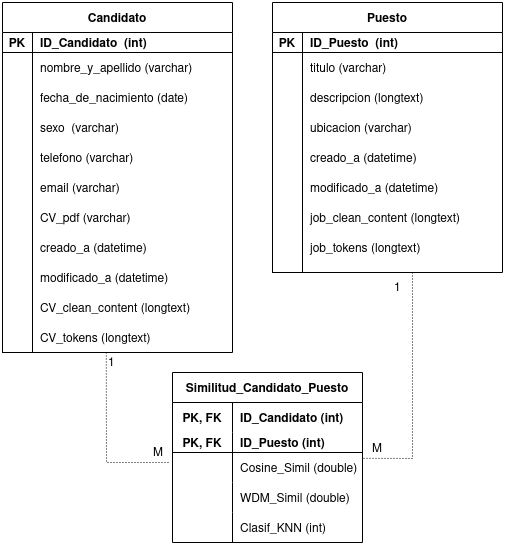

The diagram above was exported from draw.io. Its source (the exported page's mxGraphModel, read from the mxfile embedded in the PNG):
<mxGraphModel dx="1646" dy="782" grid="1" gridSize="10" guides="1" tooltips="1" connect="1" arrows="1" fold="1" page="1" pageScale="1" pageWidth="1100" pageHeight="850" background="none" math="0" shadow="0">
  <root>
    <mxCell id="0" />
    <mxCell id="1" parent="0" />
    <mxCell id="1CjaYVwCzOSRhkthzSOP-1" value="Candidato" style="shape=table;startSize=30;container=1;collapsible=1;childLayout=tableLayout;fixedRows=1;rowLines=0;fontStyle=1;align=center;resizeLast=1;movable=1;resizable=1;rotatable=1;deletable=1;editable=1;connectable=1;" parent="1" vertex="1">
      <mxGeometry x="90" y="50" width="230" height="350" as="geometry" />
    </mxCell>
    <mxCell id="1CjaYVwCzOSRhkthzSOP-2" value="" style="shape=tableRow;horizontal=0;startSize=0;swimlaneHead=0;swimlaneBody=0;fillColor=none;collapsible=0;dropTarget=0;points=[[0,0.5],[1,0.5]];portConstraint=eastwest;top=0;left=0;right=0;bottom=1;" parent="1CjaYVwCzOSRhkthzSOP-1" vertex="1">
      <mxGeometry y="30" width="230" height="20" as="geometry" />
    </mxCell>
    <mxCell id="1CjaYVwCzOSRhkthzSOP-3" value="PK" style="shape=partialRectangle;connectable=0;fillColor=none;top=0;left=0;bottom=0;right=0;fontStyle=1;overflow=hidden;" parent="1CjaYVwCzOSRhkthzSOP-2" vertex="1">
      <mxGeometry width="30" height="20" as="geometry">
        <mxRectangle width="30" height="20" as="alternateBounds" />
      </mxGeometry>
    </mxCell>
    <mxCell id="1CjaYVwCzOSRhkthzSOP-4" value="ID_Candidato  (int)" style="shape=partialRectangle;connectable=0;fillColor=none;top=0;left=0;bottom=0;right=0;align=left;spacingLeft=6;fontStyle=1;overflow=hidden;" parent="1CjaYVwCzOSRhkthzSOP-2" vertex="1">
      <mxGeometry x="30" width="200" height="20" as="geometry">
        <mxRectangle width="200" height="20" as="alternateBounds" />
      </mxGeometry>
    </mxCell>
    <mxCell id="1CjaYVwCzOSRhkthzSOP-5" value="" style="shape=tableRow;horizontal=0;startSize=0;swimlaneHead=0;swimlaneBody=0;fillColor=none;collapsible=0;dropTarget=0;points=[[0,0.5],[1,0.5]];portConstraint=eastwest;top=0;left=0;right=0;bottom=0;" parent="1CjaYVwCzOSRhkthzSOP-1" vertex="1">
      <mxGeometry y="50" width="230" height="30" as="geometry" />
    </mxCell>
    <mxCell id="1CjaYVwCzOSRhkthzSOP-6" value="" style="shape=partialRectangle;connectable=0;fillColor=none;top=0;left=0;bottom=0;right=0;editable=1;overflow=hidden;" parent="1CjaYVwCzOSRhkthzSOP-5" vertex="1">
      <mxGeometry width="30" height="30" as="geometry">
        <mxRectangle width="30" height="30" as="alternateBounds" />
      </mxGeometry>
    </mxCell>
    <mxCell id="1CjaYVwCzOSRhkthzSOP-7" value="nombre_y_apellido (varchar)" style="shape=partialRectangle;connectable=0;fillColor=none;top=0;left=0;bottom=0;right=0;align=left;spacingLeft=6;overflow=hidden;" parent="1CjaYVwCzOSRhkthzSOP-5" vertex="1">
      <mxGeometry x="30" width="200" height="30" as="geometry">
        <mxRectangle width="200" height="30" as="alternateBounds" />
      </mxGeometry>
    </mxCell>
    <mxCell id="1CjaYVwCzOSRhkthzSOP-8" value="" style="shape=tableRow;horizontal=0;startSize=0;swimlaneHead=0;swimlaneBody=0;fillColor=none;collapsible=0;dropTarget=0;points=[[0,0.5],[1,0.5]];portConstraint=eastwest;top=0;left=0;right=0;bottom=0;" parent="1CjaYVwCzOSRhkthzSOP-1" vertex="1">
      <mxGeometry y="80" width="230" height="30" as="geometry" />
    </mxCell>
    <mxCell id="1CjaYVwCzOSRhkthzSOP-9" value="" style="shape=partialRectangle;connectable=0;fillColor=none;top=0;left=0;bottom=0;right=0;editable=1;overflow=hidden;" parent="1CjaYVwCzOSRhkthzSOP-8" vertex="1">
      <mxGeometry width="30" height="30" as="geometry">
        <mxRectangle width="30" height="30" as="alternateBounds" />
      </mxGeometry>
    </mxCell>
    <mxCell id="1CjaYVwCzOSRhkthzSOP-10" value="fecha_de_nacimiento (date)" style="shape=partialRectangle;connectable=0;fillColor=none;top=0;left=0;bottom=0;right=0;align=left;spacingLeft=6;overflow=hidden;" parent="1CjaYVwCzOSRhkthzSOP-8" vertex="1">
      <mxGeometry x="30" width="200" height="30" as="geometry">
        <mxRectangle width="200" height="30" as="alternateBounds" />
      </mxGeometry>
    </mxCell>
    <mxCell id="1CjaYVwCzOSRhkthzSOP-11" value="" style="shape=tableRow;horizontal=0;startSize=0;swimlaneHead=0;swimlaneBody=0;fillColor=none;collapsible=0;dropTarget=0;points=[[0,0.5],[1,0.5]];portConstraint=eastwest;top=0;left=0;right=0;bottom=0;" parent="1CjaYVwCzOSRhkthzSOP-1" vertex="1">
      <mxGeometry y="110" width="230" height="30" as="geometry" />
    </mxCell>
    <mxCell id="1CjaYVwCzOSRhkthzSOP-12" value="" style="shape=partialRectangle;connectable=0;fillColor=none;top=0;left=0;bottom=0;right=0;editable=1;overflow=hidden;" parent="1CjaYVwCzOSRhkthzSOP-11" vertex="1">
      <mxGeometry width="30" height="30" as="geometry">
        <mxRectangle width="30" height="30" as="alternateBounds" />
      </mxGeometry>
    </mxCell>
    <mxCell id="1CjaYVwCzOSRhkthzSOP-13" value="sexo  (varchar)" style="shape=partialRectangle;connectable=0;fillColor=none;top=0;left=0;bottom=0;right=0;align=left;spacingLeft=6;overflow=hidden;" parent="1CjaYVwCzOSRhkthzSOP-11" vertex="1">
      <mxGeometry x="30" width="200" height="30" as="geometry">
        <mxRectangle width="200" height="30" as="alternateBounds" />
      </mxGeometry>
    </mxCell>
    <mxCell id="1CjaYVwCzOSRhkthzSOP-139" value="" style="shape=tableRow;horizontal=0;startSize=0;swimlaneHead=0;swimlaneBody=0;fillColor=none;collapsible=0;dropTarget=0;points=[[0,0.5],[1,0.5]];portConstraint=eastwest;top=0;left=0;right=0;bottom=0;" parent="1CjaYVwCzOSRhkthzSOP-1" vertex="1">
      <mxGeometry y="140" width="230" height="30" as="geometry" />
    </mxCell>
    <mxCell id="1CjaYVwCzOSRhkthzSOP-140" value="" style="shape=partialRectangle;connectable=0;fillColor=none;top=0;left=0;bottom=0;right=0;editable=1;overflow=hidden;" parent="1CjaYVwCzOSRhkthzSOP-139" vertex="1">
      <mxGeometry width="30" height="30" as="geometry">
        <mxRectangle width="30" height="30" as="alternateBounds" />
      </mxGeometry>
    </mxCell>
    <mxCell id="1CjaYVwCzOSRhkthzSOP-141" value="telefono (varchar)" style="shape=partialRectangle;connectable=0;fillColor=none;top=0;left=0;bottom=0;right=0;align=left;spacingLeft=6;overflow=hidden;" parent="1CjaYVwCzOSRhkthzSOP-139" vertex="1">
      <mxGeometry x="30" width="200" height="30" as="geometry">
        <mxRectangle width="200" height="30" as="alternateBounds" />
      </mxGeometry>
    </mxCell>
    <mxCell id="1CjaYVwCzOSRhkthzSOP-158" value="" style="shape=tableRow;horizontal=0;startSize=0;swimlaneHead=0;swimlaneBody=0;fillColor=none;collapsible=0;dropTarget=0;points=[[0,0.5],[1,0.5]];portConstraint=eastwest;top=0;left=0;right=0;bottom=0;" parent="1CjaYVwCzOSRhkthzSOP-1" vertex="1">
      <mxGeometry y="170" width="230" height="30" as="geometry" />
    </mxCell>
    <mxCell id="1CjaYVwCzOSRhkthzSOP-159" value="" style="shape=partialRectangle;connectable=0;fillColor=none;top=0;left=0;bottom=0;right=0;editable=1;overflow=hidden;" parent="1CjaYVwCzOSRhkthzSOP-158" vertex="1">
      <mxGeometry width="30" height="30" as="geometry">
        <mxRectangle width="30" height="30" as="alternateBounds" />
      </mxGeometry>
    </mxCell>
    <mxCell id="1CjaYVwCzOSRhkthzSOP-160" value="email (varchar)" style="shape=partialRectangle;connectable=0;fillColor=none;top=0;left=0;bottom=0;right=0;align=left;spacingLeft=6;overflow=hidden;" parent="1CjaYVwCzOSRhkthzSOP-158" vertex="1">
      <mxGeometry x="30" width="200" height="30" as="geometry">
        <mxRectangle width="200" height="30" as="alternateBounds" />
      </mxGeometry>
    </mxCell>
    <mxCell id="1CjaYVwCzOSRhkthzSOP-14" value="Similitud_Candidato_Puesto" style="shape=table;startSize=30;container=1;collapsible=1;childLayout=tableLayout;fixedRows=1;rowLines=0;fontStyle=1;align=center;resizeLast=1;" parent="1" vertex="1">
      <mxGeometry x="260" y="420" width="190" height="170" as="geometry" />
    </mxCell>
    <mxCell id="1CjaYVwCzOSRhkthzSOP-15" value="" style="shape=tableRow;horizontal=0;startSize=0;swimlaneHead=0;swimlaneBody=0;fillColor=none;collapsible=0;dropTarget=0;points=[[0,0.5],[1,0.5]];portConstraint=eastwest;top=0;left=0;right=0;bottom=0;" parent="1CjaYVwCzOSRhkthzSOP-14" vertex="1">
      <mxGeometry y="30" width="190" height="30" as="geometry" />
    </mxCell>
    <mxCell id="1CjaYVwCzOSRhkthzSOP-16" value="PK, FK" style="shape=partialRectangle;connectable=0;fillColor=none;top=0;left=0;bottom=0;right=0;fontStyle=1;overflow=hidden;" parent="1CjaYVwCzOSRhkthzSOP-15" vertex="1">
      <mxGeometry width="60" height="30" as="geometry">
        <mxRectangle width="60" height="30" as="alternateBounds" />
      </mxGeometry>
    </mxCell>
    <mxCell id="1CjaYVwCzOSRhkthzSOP-17" value="ID_Candidato (int)" style="shape=partialRectangle;connectable=0;fillColor=none;top=0;left=0;bottom=0;right=0;align=left;spacingLeft=6;fontStyle=1;overflow=hidden;" parent="1CjaYVwCzOSRhkthzSOP-15" vertex="1">
      <mxGeometry x="60" width="130" height="30" as="geometry">
        <mxRectangle width="130" height="30" as="alternateBounds" />
      </mxGeometry>
    </mxCell>
    <mxCell id="1CjaYVwCzOSRhkthzSOP-18" value="" style="shape=tableRow;horizontal=0;startSize=0;swimlaneHead=0;swimlaneBody=0;fillColor=none;collapsible=0;dropTarget=0;points=[[0,0.5],[1,0.5]];portConstraint=eastwest;top=0;left=0;right=0;bottom=1;" parent="1CjaYVwCzOSRhkthzSOP-14" vertex="1">
      <mxGeometry y="60" width="190" height="20" as="geometry" />
    </mxCell>
    <mxCell id="1CjaYVwCzOSRhkthzSOP-19" value="PK, FK" style="shape=partialRectangle;connectable=0;fillColor=none;top=0;left=0;bottom=0;right=0;fontStyle=1;overflow=hidden;" parent="1CjaYVwCzOSRhkthzSOP-18" vertex="1">
      <mxGeometry width="60" height="20" as="geometry">
        <mxRectangle width="60" height="20" as="alternateBounds" />
      </mxGeometry>
    </mxCell>
    <mxCell id="1CjaYVwCzOSRhkthzSOP-20" value="ID_Puesto (int)" style="shape=partialRectangle;connectable=0;fillColor=none;top=0;left=0;bottom=0;right=0;align=left;spacingLeft=6;fontStyle=1;overflow=hidden;" parent="1CjaYVwCzOSRhkthzSOP-18" vertex="1">
      <mxGeometry x="60" width="130" height="20" as="geometry">
        <mxRectangle width="130" height="20" as="alternateBounds" />
      </mxGeometry>
    </mxCell>
    <mxCell id="1CjaYVwCzOSRhkthzSOP-21" value="" style="shape=tableRow;horizontal=0;startSize=0;swimlaneHead=0;swimlaneBody=0;fillColor=none;collapsible=0;dropTarget=0;points=[[0,0.5],[1,0.5]];portConstraint=eastwest;top=0;left=0;right=0;bottom=0;" parent="1CjaYVwCzOSRhkthzSOP-14" vertex="1">
      <mxGeometry y="80" width="190" height="30" as="geometry" />
    </mxCell>
    <mxCell id="1CjaYVwCzOSRhkthzSOP-22" value="" style="shape=partialRectangle;connectable=0;fillColor=none;top=0;left=0;bottom=0;right=0;editable=1;overflow=hidden;" parent="1CjaYVwCzOSRhkthzSOP-21" vertex="1">
      <mxGeometry width="60" height="30" as="geometry">
        <mxRectangle width="60" height="30" as="alternateBounds" />
      </mxGeometry>
    </mxCell>
    <mxCell id="1CjaYVwCzOSRhkthzSOP-23" value="Cosine_Simil (double)" style="shape=partialRectangle;connectable=0;fillColor=none;top=0;left=0;bottom=0;right=0;align=left;spacingLeft=6;overflow=hidden;" parent="1CjaYVwCzOSRhkthzSOP-21" vertex="1">
      <mxGeometry x="60" width="130" height="30" as="geometry">
        <mxRectangle width="130" height="30" as="alternateBounds" />
      </mxGeometry>
    </mxCell>
    <mxCell id="1CjaYVwCzOSRhkthzSOP-24" value="" style="shape=tableRow;horizontal=0;startSize=0;swimlaneHead=0;swimlaneBody=0;fillColor=none;collapsible=0;dropTarget=0;points=[[0,0.5],[1,0.5]];portConstraint=eastwest;top=0;left=0;right=0;bottom=0;" parent="1CjaYVwCzOSRhkthzSOP-14" vertex="1">
      <mxGeometry y="110" width="190" height="30" as="geometry" />
    </mxCell>
    <mxCell id="1CjaYVwCzOSRhkthzSOP-25" value="" style="shape=partialRectangle;connectable=0;fillColor=none;top=0;left=0;bottom=0;right=0;editable=1;overflow=hidden;" parent="1CjaYVwCzOSRhkthzSOP-24" vertex="1">
      <mxGeometry width="60" height="30" as="geometry">
        <mxRectangle width="60" height="30" as="alternateBounds" />
      </mxGeometry>
    </mxCell>
    <mxCell id="1CjaYVwCzOSRhkthzSOP-26" value="WDM_Simil (double)" style="shape=partialRectangle;connectable=0;fillColor=none;top=0;left=0;bottom=0;right=0;align=left;spacingLeft=6;overflow=hidden;" parent="1CjaYVwCzOSRhkthzSOP-24" vertex="1">
      <mxGeometry x="60" width="130" height="30" as="geometry">
        <mxRectangle width="130" height="30" as="alternateBounds" />
      </mxGeometry>
    </mxCell>
    <mxCell id="1CjaYVwCzOSRhkthzSOP-167" value="" style="shape=tableRow;horizontal=0;startSize=0;swimlaneHead=0;swimlaneBody=0;fillColor=none;collapsible=0;dropTarget=0;points=[[0,0.5],[1,0.5]];portConstraint=eastwest;top=0;left=0;right=0;bottom=0;" parent="1CjaYVwCzOSRhkthzSOP-14" vertex="1">
      <mxGeometry y="140" width="190" height="30" as="geometry" />
    </mxCell>
    <mxCell id="1CjaYVwCzOSRhkthzSOP-168" value="" style="shape=partialRectangle;connectable=0;fillColor=none;top=0;left=0;bottom=0;right=0;editable=1;overflow=hidden;" parent="1CjaYVwCzOSRhkthzSOP-167" vertex="1">
      <mxGeometry width="60" height="30" as="geometry">
        <mxRectangle width="60" height="30" as="alternateBounds" />
      </mxGeometry>
    </mxCell>
    <mxCell id="1CjaYVwCzOSRhkthzSOP-169" value="Clasif_KNN (int)" style="shape=partialRectangle;connectable=0;fillColor=none;top=0;left=0;bottom=0;right=0;align=left;spacingLeft=6;overflow=hidden;" parent="1CjaYVwCzOSRhkthzSOP-167" vertex="1">
      <mxGeometry x="60" width="130" height="30" as="geometry">
        <mxRectangle width="130" height="30" as="alternateBounds" />
      </mxGeometry>
    </mxCell>
    <mxCell id="1CjaYVwCzOSRhkthzSOP-136" value="" style="endArrow=none;html=1;rounded=0;dashed=1;dashPattern=1 2;entryX=0.995;entryY=0.194;entryDx=0;entryDy=0;entryPerimeter=0;" parent="1" target="1CjaYVwCzOSRhkthzSOP-21" edge="1">
      <mxGeometry relative="1" as="geometry">
        <mxPoint x="500" y="320" as="sourcePoint" />
        <mxPoint x="530" y="520" as="targetPoint" />
        <Array as="points">
          <mxPoint x="500" y="506" />
        </Array>
      </mxGeometry>
    </mxCell>
    <mxCell id="1CjaYVwCzOSRhkthzSOP-137" value="1" style="resizable=1;html=1;align=left;verticalAlign=bottom;movable=1;rotatable=1;deletable=1;editable=1;connectable=1;" parent="1CjaYVwCzOSRhkthzSOP-136" connectable="0" vertex="1">
      <mxGeometry x="-1" relative="1" as="geometry">
        <mxPoint x="-20" y="25" as="offset" />
      </mxGeometry>
    </mxCell>
    <mxCell id="1CjaYVwCzOSRhkthzSOP-138" value="M" style="resizable=0;html=1;align=right;verticalAlign=bottom;" parent="1CjaYVwCzOSRhkthzSOP-136" connectable="0" vertex="1">
      <mxGeometry x="1" relative="1" as="geometry">
        <mxPoint x="21" as="offset" />
      </mxGeometry>
    </mxCell>
    <mxCell id="R38Ji5J3UiGVBaw63vhJ-1" value="" style="endArrow=none;html=1;rounded=0;dashed=1;dashPattern=1 2;entryX=-0.016;entryY=0.332;entryDx=0;entryDy=0;entryPerimeter=0;" edge="1" parent="1" target="1CjaYVwCzOSRhkthzSOP-21">
      <mxGeometry relative="1" as="geometry">
        <mxPoint x="193.78" y="400" as="sourcePoint" />
        <mxPoint x="360" y="469.1600000000001" as="targetPoint" />
        <Array as="points">
          <mxPoint x="194" y="510" />
          <mxPoint x="210" y="510" />
          <mxPoint x="240" y="510" />
        </Array>
      </mxGeometry>
    </mxCell>
    <mxCell id="R38Ji5J3UiGVBaw63vhJ-2" value="1" style="resizable=0;html=1;align=left;verticalAlign=bottom;" connectable="0" vertex="1" parent="R38Ji5J3UiGVBaw63vhJ-1">
      <mxGeometry x="-1" relative="1" as="geometry">
        <mxPoint y="20" as="offset" />
      </mxGeometry>
    </mxCell>
    <mxCell id="R38Ji5J3UiGVBaw63vhJ-3" value="M" style="resizable=0;html=1;align=right;verticalAlign=bottom;" connectable="0" vertex="1" parent="R38Ji5J3UiGVBaw63vhJ-1">
      <mxGeometry x="1" relative="1" as="geometry">
        <mxPoint x="-6" as="offset" />
      </mxGeometry>
    </mxCell>
    <mxCell id="R38Ji5J3UiGVBaw63vhJ-4" value="CV_pdf (varchar)" style="shape=partialRectangle;connectable=0;fillColor=none;top=0;left=0;bottom=0;right=0;align=left;spacingLeft=6;overflow=hidden;" vertex="1" parent="1">
      <mxGeometry x="120" y="250" width="200" height="30" as="geometry">
        <mxRectangle width="200" height="30" as="alternateBounds" />
      </mxGeometry>
    </mxCell>
    <mxCell id="R38Ji5J3UiGVBaw63vhJ-5" value="creado_a (datetime)" style="shape=partialRectangle;connectable=0;fillColor=none;top=0;left=0;bottom=0;right=0;align=left;spacingLeft=6;overflow=hidden;" vertex="1" parent="1">
      <mxGeometry x="120" y="280" width="200" height="30" as="geometry">
        <mxRectangle width="200" height="30" as="alternateBounds" />
      </mxGeometry>
    </mxCell>
    <mxCell id="R38Ji5J3UiGVBaw63vhJ-6" value="modificado_a (datetime)" style="shape=partialRectangle;connectable=0;fillColor=none;top=0;left=0;bottom=0;right=0;align=left;spacingLeft=6;overflow=hidden;" vertex="1" parent="1">
      <mxGeometry x="120" y="310" width="200" height="30" as="geometry">
        <mxRectangle width="200" height="30" as="alternateBounds" />
      </mxGeometry>
    </mxCell>
    <mxCell id="R38Ji5J3UiGVBaw63vhJ-7" value="CV_clean_content (longtext)" style="shape=partialRectangle;connectable=0;fillColor=none;top=0;left=0;bottom=0;right=0;align=left;spacingLeft=6;overflow=hidden;" vertex="1" parent="1">
      <mxGeometry x="120" y="340" width="200" height="30" as="geometry">
        <mxRectangle width="200" height="30" as="alternateBounds" />
      </mxGeometry>
    </mxCell>
    <mxCell id="R38Ji5J3UiGVBaw63vhJ-8" value="CV_tokens (longtext)" style="shape=partialRectangle;connectable=0;fillColor=none;top=0;left=0;bottom=0;right=0;align=left;spacingLeft=6;overflow=hidden;" vertex="1" parent="1">
      <mxGeometry x="120" y="370" width="200" height="30" as="geometry">
        <mxRectangle width="200" height="30" as="alternateBounds" />
      </mxGeometry>
    </mxCell>
    <mxCell id="R38Ji5J3UiGVBaw63vhJ-11" value="" style="whiteSpace=wrap;html=1;" vertex="1" parent="1">
      <mxGeometry x="90" y="100" width="30" height="300" as="geometry" />
    </mxCell>
    <mxCell id="R38Ji5J3UiGVBaw63vhJ-22" value="Puesto" style="shape=table;startSize=30;container=1;collapsible=1;childLayout=tableLayout;fixedRows=1;rowLines=0;fontStyle=1;align=center;resizeLast=1;movable=1;resizable=1;rotatable=1;deletable=1;editable=1;connectable=1;" vertex="1" parent="1">
      <mxGeometry x="360" y="50" width="230" height="270" as="geometry" />
    </mxCell>
    <mxCell id="R38Ji5J3UiGVBaw63vhJ-23" value="" style="shape=tableRow;horizontal=0;startSize=0;swimlaneHead=0;swimlaneBody=0;fillColor=none;collapsible=0;dropTarget=0;points=[[0,0.5],[1,0.5]];portConstraint=eastwest;top=0;left=0;right=0;bottom=1;" vertex="1" parent="R38Ji5J3UiGVBaw63vhJ-22">
      <mxGeometry y="30" width="230" height="20" as="geometry" />
    </mxCell>
    <mxCell id="R38Ji5J3UiGVBaw63vhJ-24" value="PK" style="shape=partialRectangle;connectable=0;fillColor=none;top=0;left=0;bottom=0;right=0;fontStyle=1;overflow=hidden;" vertex="1" parent="R38Ji5J3UiGVBaw63vhJ-23">
      <mxGeometry width="30" height="20" as="geometry">
        <mxRectangle width="30" height="20" as="alternateBounds" />
      </mxGeometry>
    </mxCell>
    <mxCell id="R38Ji5J3UiGVBaw63vhJ-25" value="ID_Puesto  (int)" style="shape=partialRectangle;connectable=0;fillColor=none;top=0;left=0;bottom=0;right=0;align=left;spacingLeft=6;fontStyle=1;overflow=hidden;" vertex="1" parent="R38Ji5J3UiGVBaw63vhJ-23">
      <mxGeometry x="30" width="200" height="20" as="geometry">
        <mxRectangle width="200" height="20" as="alternateBounds" />
      </mxGeometry>
    </mxCell>
    <mxCell id="R38Ji5J3UiGVBaw63vhJ-26" value="" style="shape=tableRow;horizontal=0;startSize=0;swimlaneHead=0;swimlaneBody=0;fillColor=none;collapsible=0;dropTarget=0;points=[[0,0.5],[1,0.5]];portConstraint=eastwest;top=0;left=0;right=0;bottom=0;" vertex="1" parent="R38Ji5J3UiGVBaw63vhJ-22">
      <mxGeometry y="50" width="230" height="30" as="geometry" />
    </mxCell>
    <mxCell id="R38Ji5J3UiGVBaw63vhJ-27" value="" style="shape=partialRectangle;connectable=0;fillColor=none;top=0;left=0;bottom=0;right=0;editable=1;overflow=hidden;" vertex="1" parent="R38Ji5J3UiGVBaw63vhJ-26">
      <mxGeometry width="30" height="30" as="geometry">
        <mxRectangle width="30" height="30" as="alternateBounds" />
      </mxGeometry>
    </mxCell>
    <mxCell id="R38Ji5J3UiGVBaw63vhJ-28" value="titulo (varchar)" style="shape=partialRectangle;connectable=0;fillColor=none;top=0;left=0;bottom=0;right=0;align=left;spacingLeft=6;overflow=hidden;" vertex="1" parent="R38Ji5J3UiGVBaw63vhJ-26">
      <mxGeometry x="30" width="200" height="30" as="geometry">
        <mxRectangle width="200" height="30" as="alternateBounds" />
      </mxGeometry>
    </mxCell>
    <mxCell id="R38Ji5J3UiGVBaw63vhJ-29" value="" style="shape=tableRow;horizontal=0;startSize=0;swimlaneHead=0;swimlaneBody=0;fillColor=none;collapsible=0;dropTarget=0;points=[[0,0.5],[1,0.5]];portConstraint=eastwest;top=0;left=0;right=0;bottom=0;" vertex="1" parent="R38Ji5J3UiGVBaw63vhJ-22">
      <mxGeometry y="80" width="230" height="30" as="geometry" />
    </mxCell>
    <mxCell id="R38Ji5J3UiGVBaw63vhJ-30" value="" style="shape=partialRectangle;connectable=0;fillColor=none;top=0;left=0;bottom=0;right=0;editable=1;overflow=hidden;" vertex="1" parent="R38Ji5J3UiGVBaw63vhJ-29">
      <mxGeometry width="30" height="30" as="geometry">
        <mxRectangle width="30" height="30" as="alternateBounds" />
      </mxGeometry>
    </mxCell>
    <mxCell id="R38Ji5J3UiGVBaw63vhJ-31" value="descripcion (longtext)" style="shape=partialRectangle;connectable=0;fillColor=none;top=0;left=0;bottom=0;right=0;align=left;spacingLeft=6;overflow=hidden;" vertex="1" parent="R38Ji5J3UiGVBaw63vhJ-29">
      <mxGeometry x="30" width="200" height="30" as="geometry">
        <mxRectangle width="200" height="30" as="alternateBounds" />
      </mxGeometry>
    </mxCell>
    <mxCell id="R38Ji5J3UiGVBaw63vhJ-32" value="" style="shape=tableRow;horizontal=0;startSize=0;swimlaneHead=0;swimlaneBody=0;fillColor=none;collapsible=0;dropTarget=0;points=[[0,0.5],[1,0.5]];portConstraint=eastwest;top=0;left=0;right=0;bottom=0;" vertex="1" parent="R38Ji5J3UiGVBaw63vhJ-22">
      <mxGeometry y="110" width="230" height="30" as="geometry" />
    </mxCell>
    <mxCell id="R38Ji5J3UiGVBaw63vhJ-33" value="" style="shape=partialRectangle;connectable=0;fillColor=none;top=0;left=0;bottom=0;right=0;editable=1;overflow=hidden;" vertex="1" parent="R38Ji5J3UiGVBaw63vhJ-32">
      <mxGeometry width="30" height="30" as="geometry">
        <mxRectangle width="30" height="30" as="alternateBounds" />
      </mxGeometry>
    </mxCell>
    <mxCell id="R38Ji5J3UiGVBaw63vhJ-34" value="ubicacion (varchar)" style="shape=partialRectangle;connectable=0;fillColor=none;top=0;left=0;bottom=0;right=0;align=left;spacingLeft=6;overflow=hidden;" vertex="1" parent="R38Ji5J3UiGVBaw63vhJ-32">
      <mxGeometry x="30" width="200" height="30" as="geometry">
        <mxRectangle width="200" height="30" as="alternateBounds" />
      </mxGeometry>
    </mxCell>
    <mxCell id="R38Ji5J3UiGVBaw63vhJ-35" value="" style="shape=tableRow;horizontal=0;startSize=0;swimlaneHead=0;swimlaneBody=0;fillColor=none;collapsible=0;dropTarget=0;points=[[0,0.5],[1,0.5]];portConstraint=eastwest;top=0;left=0;right=0;bottom=0;" vertex="1" parent="R38Ji5J3UiGVBaw63vhJ-22">
      <mxGeometry y="140" width="230" height="30" as="geometry" />
    </mxCell>
    <mxCell id="R38Ji5J3UiGVBaw63vhJ-36" value="" style="shape=partialRectangle;connectable=0;fillColor=none;top=0;left=0;bottom=0;right=0;editable=1;overflow=hidden;" vertex="1" parent="R38Ji5J3UiGVBaw63vhJ-35">
      <mxGeometry width="30" height="30" as="geometry">
        <mxRectangle width="30" height="30" as="alternateBounds" />
      </mxGeometry>
    </mxCell>
    <mxCell id="R38Ji5J3UiGVBaw63vhJ-37" value="" style="shape=partialRectangle;connectable=0;fillColor=none;top=0;left=0;bottom=0;right=0;align=left;spacingLeft=6;overflow=hidden;" vertex="1" parent="R38Ji5J3UiGVBaw63vhJ-35">
      <mxGeometry x="30" width="200" height="30" as="geometry">
        <mxRectangle width="200" height="30" as="alternateBounds" />
      </mxGeometry>
    </mxCell>
    <mxCell id="R38Ji5J3UiGVBaw63vhJ-38" value="" style="shape=tableRow;horizontal=0;startSize=0;swimlaneHead=0;swimlaneBody=0;fillColor=none;collapsible=0;dropTarget=0;points=[[0,0.5],[1,0.5]];portConstraint=eastwest;top=0;left=0;right=0;bottom=0;" vertex="1" parent="R38Ji5J3UiGVBaw63vhJ-22">
      <mxGeometry y="170" width="230" height="30" as="geometry" />
    </mxCell>
    <mxCell id="R38Ji5J3UiGVBaw63vhJ-39" value="" style="shape=partialRectangle;connectable=0;fillColor=none;top=0;left=0;bottom=0;right=0;editable=1;overflow=hidden;" vertex="1" parent="R38Ji5J3UiGVBaw63vhJ-38">
      <mxGeometry width="30" height="30" as="geometry">
        <mxRectangle width="30" height="30" as="alternateBounds" />
      </mxGeometry>
    </mxCell>
    <mxCell id="R38Ji5J3UiGVBaw63vhJ-40" value="" style="shape=partialRectangle;connectable=0;fillColor=none;top=0;left=0;bottom=0;right=0;align=left;spacingLeft=6;overflow=hidden;" vertex="1" parent="R38Ji5J3UiGVBaw63vhJ-38">
      <mxGeometry x="30" width="200" height="30" as="geometry">
        <mxRectangle width="200" height="30" as="alternateBounds" />
      </mxGeometry>
    </mxCell>
    <mxCell id="R38Ji5J3UiGVBaw63vhJ-41" value="creado_a (datetime)" style="shape=partialRectangle;connectable=0;fillColor=none;top=0;left=0;bottom=0;right=0;align=left;spacingLeft=6;overflow=hidden;" vertex="1" parent="1">
      <mxGeometry x="390" y="190" width="200" height="30" as="geometry">
        <mxRectangle width="200" height="30" as="alternateBounds" />
      </mxGeometry>
    </mxCell>
    <mxCell id="R38Ji5J3UiGVBaw63vhJ-42" value="modificado_a (datetime)" style="shape=partialRectangle;connectable=0;fillColor=none;top=0;left=0;bottom=0;right=0;align=left;spacingLeft=6;overflow=hidden;" vertex="1" parent="1">
      <mxGeometry x="390" y="220" width="200" height="30" as="geometry">
        <mxRectangle width="200" height="30" as="alternateBounds" />
      </mxGeometry>
    </mxCell>
    <mxCell id="R38Ji5J3UiGVBaw63vhJ-43" value="job_clean_content (longtext)" style="shape=partialRectangle;connectable=0;fillColor=none;top=0;left=0;bottom=0;right=0;align=left;spacingLeft=6;overflow=hidden;" vertex="1" parent="1">
      <mxGeometry x="390" y="250" width="200" height="30" as="geometry">
        <mxRectangle width="200" height="30" as="alternateBounds" />
      </mxGeometry>
    </mxCell>
    <mxCell id="R38Ji5J3UiGVBaw63vhJ-44" value="job_tokens (longtext)" style="shape=partialRectangle;connectable=0;fillColor=none;top=0;left=0;bottom=0;right=0;align=left;spacingLeft=6;overflow=hidden;" vertex="1" parent="1">
      <mxGeometry x="390" y="280" width="200" height="30" as="geometry">
        <mxRectangle width="200" height="30" as="alternateBounds" />
      </mxGeometry>
    </mxCell>
    <mxCell id="R38Ji5J3UiGVBaw63vhJ-46" value="" style="whiteSpace=wrap;html=1;" vertex="1" parent="1">
      <mxGeometry x="360" y="100" width="30" height="220" as="geometry" />
    </mxCell>
  </root>
</mxGraphModel>